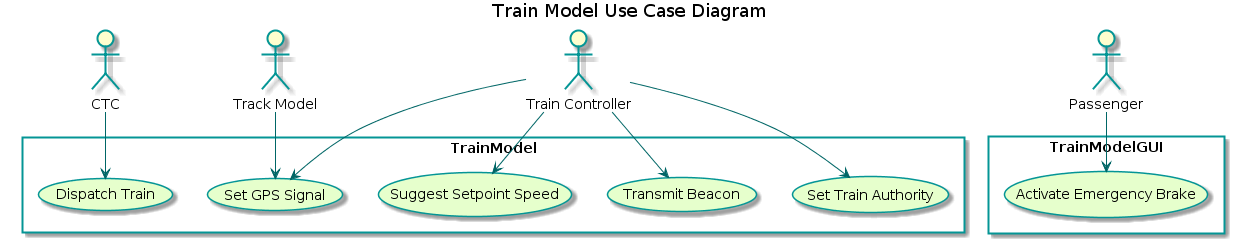

The diagram above was rendered by PlantUML. Its source (embedded in the PNG):
@startuml
title Train Model Use Case Diagram
'skinparam backgroundColor transparent'
skinparam usecaseBackgroundColor #e6ffcc
skinparam usecaseBorderColor 	#049595
skinparam actorBorderColor 	#049595
skinparam packageBorderCOlor  #049595
skinparam arrowColor #006666

:CTC: as ctc
:Passenger: as p
:Track Model: as tkm
:Train Controller: as tnc

rectangle TrainModelGUI{
	(Activate Emergency Brake)
}

rectangle TrainModel{
    (Dispatch Train)
    (Suggest Setpoint Speed)
    (Set Train Authority)
    (Set GPS Signal)
    (Transmit Beacon)
}

p --> (Activate Emergency Brake)

ctc --> (Dispatch Train)

tkm --> (Set GPS Signal)
tnc --> (Set GPS Signal)
tnc --> (Transmit Beacon)
tnc --> (Suggest Setpoint Speed)
tnc --> (Set Train Authority)
@enduml